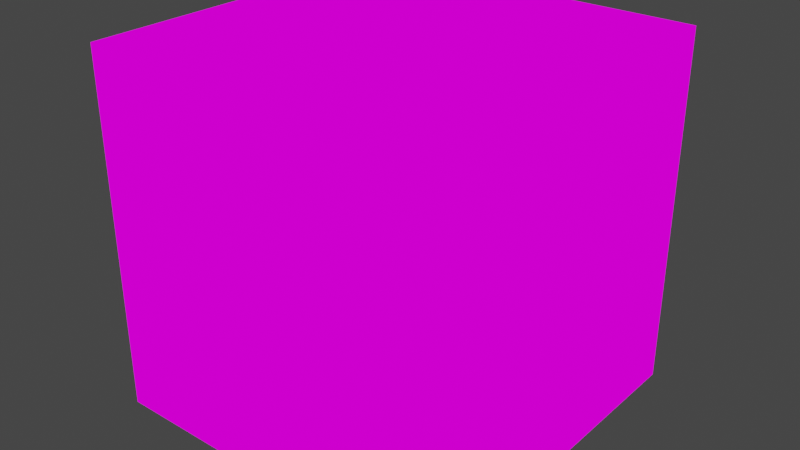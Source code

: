 # Source: FullSizeBlock.blend  (saved by Blender 2.91.10; exported with 4.5.12 LTS)
import bpy
from mathutils import Matrix  # noqa: F401  (used for matrix-valued properties, if any)

bpy.ops.wm.read_factory_settings(use_empty=True)
scene = bpy.context.scene
scene.name = 'Scene'

# ---- collections
col_collection = bpy.data.collections.new('Collection'); scene.collection.children.link(col_collection)

# ---- images (referenced by path relative to the original .blend; pixels are not part of the script)
import os
ASSET_DIR = os.environ.get("B2B_ASSET_DIR", "")  # directory of the original .blend (textures are referenced by path, not embedded)
HERE = os.path.dirname(os.path.abspath(__file__))  # packed textures are extracted next to this script under _unpacked/

def load_image(name, relpath, width, height, colorspace="sRGB"):
    """Load a texture the original file referenced (path relative to the .blend, or extracted next to this script)."""
    p = next((c for c in (os.path.join(HERE, relpath), os.path.join(ASSET_DIR, relpath)) if relpath and os.path.exists(c)), "")
    if p:
        img = bpy.data.images.load(p, check_existing=True)
        img.name = name
    else:  # same state as the original file: an image datablock whose file is absent (Cycles renders it pink)
        img = bpy.data.images.new(name, width, height)
        img.source = "FILE"
        img.filepath = "//" + (relpath or name)
    img.colorspace_settings.name = colorspace
    return img
img_furnance_png = load_image('furnance.png', 'furnance.png', 1024, 1024, 'sRGB')

# ---- materials (node trees are filled in below, after node groups)
mat_material_001 = bpy.data.materials.new('Material.001')
mat_material_001.use_transparent_shadow = False

# ---- material node trees
mat_material_001.use_nodes = True; mat_material_001.node_tree.nodes.clear()
_N = mat_material_001.node_tree.nodes; _L = mat_material_001.node_tree.links
n0 = _N.new('ShaderNodeOutputMaterial'); n0.name = 'Material Output'; n0.location = (300, 300)
n1 = _N.new('ShaderNodeTexImage'); n1.name = 'Image Texture'; n1.location = (-3, 296)
n1.image = img_furnance_png
n1.interpolation = 'Closest'
_L.new(n1.outputs[0], n0.inputs[0])
n0.is_active_output = True

# ---- world
world_world = bpy.data.worlds.new('World'); scene.world = world_world
world_world.use_nodes = True; world_world.node_tree.nodes.clear()
_N = world_world.node_tree.nodes; _L = world_world.node_tree.links
n0 = _N.new('ShaderNodeOutputWorld'); n0.name = 'World Output'; n0.location = (300, 300)
n1 = _N.new('ShaderNodeBackground'); n1.name = 'Background'; n1.location = (10, 300)
n1.inputs[0].default_value = (0.05088, 0.05088, 0.05088, 1.0)
_L.new(n1.outputs[0], n0.inputs[0])
n0.is_active_output = True
world_world.color = (0.05088, 0.05088, 0.05088)
world_world.use_sun_shadow = False
world_world.sun_shadow_jitter_overblur = 0.0

# ---- meshes
me_cube = bpy.data.meshes.new('Cube')
me_cube.from_pydata([(-1.0, -1.0, -1.0), (-1.0, -1.0, 1.0), (-1.0, 1.0, -1.0), (-1.0, 1.0, 1.0), (1.0, -1.0, -1.0), (1.0, -1.0, 1.0), (1.0, 1.0, -1.0), (1.0, 1.0, 1.0)], [], [(0, 1, 3, 2), (2, 3, 7, 6), (6, 7, 5, 4), (4, 5, 1, 0), (2, 6, 4, 0), (7, 3, 1, 5)])
_uv = me_cube.uv_layers.new(name='UVMap')
_uv.uv.foreach_set('vector', [0.3334, 0.3335, 0.3334, 0.6665, 0.0002159, 0.6665, 0.0002159, 0.3335, 1.0, 0.6666, 1.0, 1.0, 0.6667, 1.0, 0.6667, 0.6666, 1.0, 0.3333, 1.0, 0.6666, 0.6667, 0.6666, 0.6667, 0.3333, 0.6667, 0.3334, 0.6667, 0.6666, 0.3333, 0.6666, 0.3333, 0.3334, 0.3334, 3.189e-05, 0.6664, 3.189e-05, 0.6664, 0.3333, 0.3334, 0.3333, 0.6666, 0.9999, 0.3334, 0.9999, 0.3334, 0.6667, 0.6666, 0.6667])
me_cube.materials.append(mat_material_001)
me_cube.use_remesh_fix_poles = True
me_cube.use_remesh_preserve_attributes = False
me_cube.use_mirror_vertex_groups = False
me_cube.update()

# ---- objects
ob_cube = bpy.data.objects.new('Cube', me_cube)

# ---- transforms, parenting, visibility, modifiers, constraints
ob_cube.location = (0.0, 0.0, 0.0)
ob_cube.lineart.crease_threshold = 0.0

# ---- collection membership
col_collection.objects.link(ob_cube)

# ---- scene / render settings (as saved in the file)
scene.frame_start = 1; scene.frame_end = 250; scene.frame_set(51)
scene.render.engine = 'BLENDER_EEVEE_NEXT'
scene.cycles.use_denoising = False
scene.cycles.samples = 128
scene.cycles.sampling_pattern = 'TABULATED_SOBOL'
scene.cycles.use_adaptive_sampling = False
scene.cycles.use_light_tree = False
scene.view_settings.view_transform = 'Filmic'
bpy.context.view_layer.update()

# ---- added for rendering (the .blend has no active camera and no usable light): camera, sun
cam_auto = bpy.data.cameras.new('AutoCamera')
cam_auto.lens = 50.0
cam_auto.sensor_width = 36.0
cam_auto.clip_end = 1000.0
ob_auto_camera = bpy.data.objects.new('AutoCamera', cam_auto)
scene.collection.objects.link(ob_auto_camera)
ob_auto_camera.location = (3.20507, -3.84609, 2.56406)
ob_auto_camera.rotation_euler = (1.09748, -7.21219e-08, 0.694738)
scene.camera = ob_auto_camera
light_auto_sun = bpy.data.lights.new('AutoSun', 'SUN')
light_auto_sun.energy = 3.0
light_auto_sun.angle = 0.0523599
ob_auto_sun = bpy.data.objects.new('AutoSun', light_auto_sun)
scene.collection.objects.link(ob_auto_sun)
ob_auto_sun.rotation_euler = (0.872665, 0.174533, 0.523599)
bpy.context.view_layer.update()
